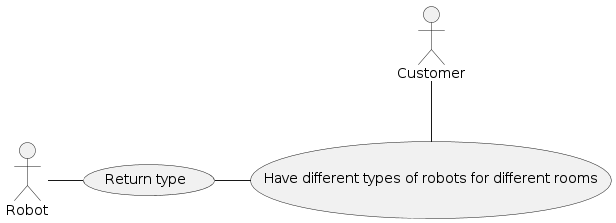

The diagram above was rendered by PlantUML. Its source (embedded in the PNG):
@startuml UseCase1

actor Customer as C
actor Robot as R

usecase HaveRobots as "Have different types of robots for different rooms"
usecase GiveType as "Return type"

C -- HaveRobots 

GiveType - HaveRobots
R - GiveType
@enduml